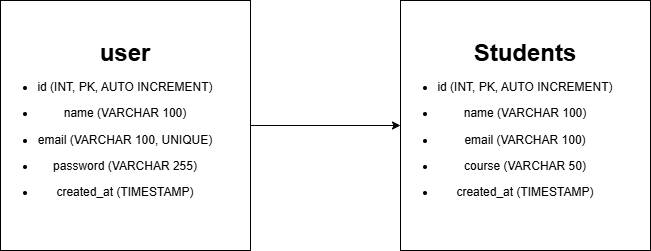

The diagram above was exported from draw.io. Its source (the exported page's mxGraphModel, read from the mxfile embedded in the PNG):
<mxGraphModel dx="872" dy="465" grid="1" gridSize="10" guides="1" tooltips="1" connect="1" arrows="1" fold="1" page="1" pageScale="1" pageWidth="850" pageHeight="1100" math="0" shadow="0">
  <root>
    <mxCell id="0" />
    <mxCell id="1" parent="0" />
    <mxCell id="pB6FLIomvaXHg13d0dJ4-2" edge="1" parent="1" source="pB6FLIomvaXHg13d0dJ4-1" style="edgeStyle=orthogonalEdgeStyle;rounded=0;orthogonalLoop=1;jettySize=auto;html=1;" target="pB6FLIomvaXHg13d0dJ4-3">
      <mxGeometry relative="1" as="geometry">
        <mxPoint x="540" y="245" as="targetPoint" />
      </mxGeometry>
    </mxCell>
    <mxCell id="pB6FLIomvaXHg13d0dJ4-1" parent="1" style="whiteSpace=wrap;html=1;aspect=fixed;" value="&lt;b&gt;&lt;font style=&quot;font-size: 24px;&quot;&gt;user&lt;/font&gt;&lt;/b&gt;&lt;div&gt;&lt;li data-start=&quot;569&quot; data-end=&quot;601&quot;&gt;&lt;p data-start=&quot;571&quot; data-end=&quot;601&quot;&gt;id (INT, PK, AUTO INCREMENT)&lt;/p&gt;&lt;/li&gt;&lt;li data-start=&quot;602&quot; data-end=&quot;624&quot;&gt;&lt;p data-start=&quot;604&quot; data-end=&quot;624&quot;&gt;name (VARCHAR 100)&lt;/p&gt;&lt;/li&gt;&lt;li data-start=&quot;625&quot; data-end=&quot;656&quot;&gt;&lt;p data-start=&quot;627&quot; data-end=&quot;656&quot;&gt;email (VARCHAR 100, UNIQUE)&lt;/p&gt;&lt;/li&gt;&lt;li data-start=&quot;657&quot; data-end=&quot;683&quot;&gt;&lt;p data-start=&quot;659&quot; data-end=&quot;683&quot;&gt;password (VARCHAR 255)&lt;/p&gt;&lt;/li&gt;&lt;li data-start=&quot;684&quot; data-end=&quot;710&quot;&gt;&lt;p data-start=&quot;686&quot; data-end=&quot;710&quot;&gt;created_at (TIMESTAMP)&lt;/p&gt;&lt;/li&gt;&lt;/div&gt;" vertex="1">
      <mxGeometry height="250" width="250" x="100" y="120" as="geometry" />
    </mxCell>
    <mxCell id="pB6FLIomvaXHg13d0dJ4-3" parent="1" style="whiteSpace=wrap;html=1;aspect=fixed;" value="&lt;b&gt;&lt;font style=&quot;font-size: 24px;&quot;&gt;Students&lt;/font&gt;&lt;/b&gt;&lt;div&gt;&lt;li data-start=&quot;821&quot; data-end=&quot;853&quot;&gt;&lt;p data-start=&quot;823&quot; data-end=&quot;853&quot;&gt;id (INT, PK, AUTO INCREMENT)&lt;/p&gt;&lt;/li&gt;&lt;li data-start=&quot;854&quot; data-end=&quot;876&quot;&gt;&lt;p data-start=&quot;856&quot; data-end=&quot;876&quot;&gt;name (VARCHAR 100)&lt;/p&gt;&lt;/li&gt;&lt;li data-start=&quot;877&quot; data-end=&quot;900&quot;&gt;&lt;p data-start=&quot;879&quot; data-end=&quot;900&quot;&gt;email (VARCHAR 100)&lt;/p&gt;&lt;/li&gt;&lt;li data-start=&quot;901&quot; data-end=&quot;924&quot;&gt;&lt;p data-start=&quot;903&quot; data-end=&quot;924&quot;&gt;course (VARCHAR 50)&lt;/p&gt;&lt;/li&gt;&lt;li data-start=&quot;925&quot; data-end=&quot;951&quot;&gt;&lt;p data-start=&quot;927&quot; data-end=&quot;951&quot;&gt;created_at (TIMESTAMP)&lt;/p&gt;&lt;/li&gt;&lt;/div&gt;" vertex="1">
      <mxGeometry height="250" width="250" x="500" y="120" as="geometry" />
    </mxCell>
  </root>
</mxGraphModel>